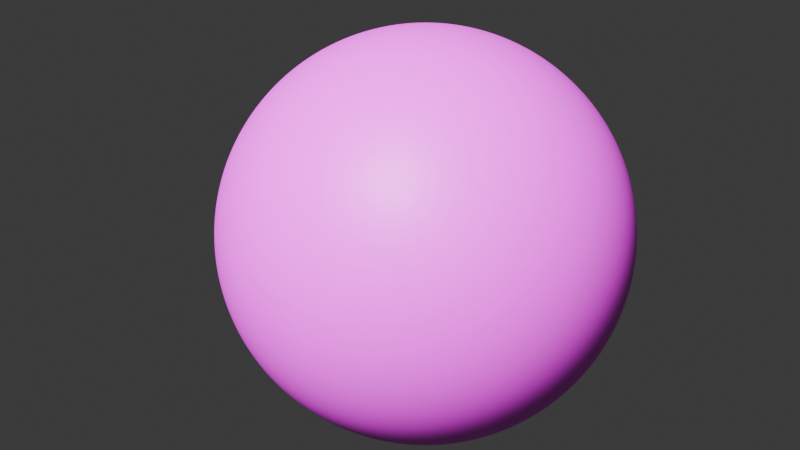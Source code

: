 # Source: 08-applying-texture-adding-image-texture.blend  (saved by Blender 4.1.24; exported with 4.5.12 LTS)
import bpy
from mathutils import Matrix  # noqa: F401  (used for matrix-valued properties, if any)

bpy.ops.wm.read_factory_settings(use_empty=True)
scene = bpy.context.scene
scene.name = 'Scene'

# ---- collections
col_collection = bpy.data.collections.new('Collection'); scene.collection.children.link(col_collection)

# ---- images (referenced by path relative to the original .blend; pixels are not part of the script)
import os
ASSET_DIR = os.environ.get("B2B_ASSET_DIR", "")  # directory of the original .blend (textures are referenced by path, not embedded)
HERE = os.path.dirname(os.path.abspath(__file__))  # packed textures are extracted next to this script under _unpacked/

def load_image(name, relpath, width, height, colorspace="sRGB"):
    """Load a texture the original file referenced (path relative to the .blend, or extracted next to this script)."""
    p = next((c for c in (os.path.join(HERE, relpath), os.path.join(ASSET_DIR, relpath)) if relpath and os.path.exists(c)), "")
    if p:
        img = bpy.data.images.load(p, check_existing=True)
        img.name = name
    else:  # same state as the original file: an image datablock whose file is absent (Cycles renders it pink)
        img = bpy.data.images.new(name, width, height)
        img.source = "FILE"
        img.filepath = "//" + (relpath or name)
    img.colorspace_settings.name = colorspace
    return img
img_worldcolour_jpg = load_image('worldColour.jpg', 'assets/worldColour.jpg', 1024, 1024, 'sRGB')

# ---- materials (node trees are filled in below, after node groups)
mat_material = bpy.data.materials.new('Material')

# ---- material node trees
mat_material.use_nodes = True; mat_material.node_tree.nodes.clear()
_N = mat_material.node_tree.nodes; _L = mat_material.node_tree.links
n0 = _N.new('ShaderNodeBsdfPrincipled'); n0.name = 'Principled BSDF'; n0.location = (10, 300)
n1 = _N.new('ShaderNodeOutputMaterial'); n1.name = 'Material Output'; n1.location = (300, 300)
n2 = _N.new('ShaderNodeTexImage'); n2.name = 'Image Texture'; n2.location = (-280, 275)
n2.image = img_worldcolour_jpg
_L.new(n0.outputs[0], n1.inputs[0])
_L.new(n2.outputs[0], n0.inputs[0])
n1.is_active_output = True

# ---- world
world_world = bpy.data.worlds.new('World'); scene.world = world_world
world_world.use_nodes = True; world_world.node_tree.nodes.clear()
_N = world_world.node_tree.nodes; _L = world_world.node_tree.links
n0 = _N.new('ShaderNodeOutputWorld'); n0.name = 'World Output'; n0.location = (300, 300)
n1 = _N.new('ShaderNodeBackground'); n1.name = 'Background'; n1.location = (10, 300)
n1.inputs[0].default_value = (0.05088, 0.05088, 0.05088, 1.0)
_L.new(n1.outputs[0], n0.inputs[0])
n0.is_active_output = True
world_world.color = (0.05088, 0.05088, 0.05088)
world_world.use_sun_shadow = False
world_world.sun_shadow_jitter_overblur = 0.0

# ---- cameras
cam_camera = bpy.data.cameras.new('Camera')
cam_camera.clip_end = 5e+04
cam_camera.ortho_scale = 7.314

# ---- lights
light_light = bpy.data.lights.new('Light', 'SUN')
light_light.transmission_factor = 0.0
light_light.angle = 0.1993
light_light.shadow_soft_size = 0.1
light_light.shadow_cascade_max_distance = 1000.0

# ---- meshes
me_plane_001 = bpy.data.meshes.new('Plane.001')
me_plane_001.from_pydata([(-1.0, -1.0, 0.0), (1.0, -1.0, 0.0), (-1.0, 1.0, 0.0), (1.0, 1.0, 0.0)], [], [(0, 1, 3, 2)])
me_plane_001.polygons.foreach_set('use_smooth', [True] * 1)
_uv = me_plane_001.uv_layers.new(name='UVMap')
_uv.uv.foreach_set('vector', [0.0, 0.0, 1.0, 0.0, 1.0, 1.0, 0.0, 1.0])
me_plane_001.materials.append(mat_material)
me_plane_001.update()

# ---- objects
ob_light = bpy.data.objects.new('Light', light_light)
ob_camera = bpy.data.objects.new('Camera', cam_camera)
ob_plane = bpy.data.objects.new('Plane', me_plane_001)
ob_empty = bpy.data.objects.new('Empty', None)
ob_empty_001 = bpy.data.objects.new('Empty.001', None)

# ---- transforms, parenting, visibility, modifiers, constraints
ob_light.location = (87.21, -7.306, 101.4)
ob_light.rotation_euler = (-1.045, -0.5198, 3.048)
ob_light.lock_rotations_4d = False
ob_light.empty_display_type = 'ARROWS'
ob_light.color = (0.0, 0.0, 0.0, 0.0)
ob_light.lineart.crease_threshold = 0.0
ob_camera.location = (298.9, -436.3, 9.126)
ob_camera.rotation_euler = (1.564, -7.155e-07, 0.5194)
ob_camera.lock_rotations_4d = False
ob_camera.empty_display_type = 'ARROWS'
ob_camera.color = (0.0, 0.0, 0.0, 0.0)
ob_camera.display_type = 'WIRE'
ob_camera.lineart.crease_threshold = 0.0
ob_plane.location = (0.0, 0.0, 0.0)
ob_plane.rotation_euler = (1.571, -0.0, 0.0)
ob_plane.scale = (360.0, 180.0, 1.0)
_m = ob_plane.modifiers.new('Subdivision', 'SUBSURF')
_m.subdivision_type = 'SIMPLE'
_m.levels = 6
_m.render_levels = 6
_m = ob_plane.modifiers.new('Subdivision.001', 'SUBSURF')
_m.levels = 5
_m.render_levels = 5
_m = ob_plane.modifiers.new('Displace', 'DISPLACE')
_m.strength = 5.0
_m = ob_plane.modifiers.new('SimpleDeform', 'SIMPLE_DEFORM')
_m.deform_method = 'BEND'
_m.origin = ob_empty
_m.factor = 3.142
_m.angle = 3.142
_m = ob_plane.modifiers.new('SimpleDeform.001', 'SIMPLE_DEFORM')
_m.deform_method = 'BEND'
_m.deform_axis = 'Z'
_m.origin = ob_empty_001
_m.factor = 6.283
_m.angle = 6.283
ob_empty.location = (0.0, 0.0, 0.0)
ob_empty_001.location = (0.0, 0.0, 0.0)

# ---- collection membership
col_collection.objects.link(ob_light)
col_collection.objects.link(ob_camera)
col_collection.objects.link(ob_plane)
col_collection.objects.link(ob_empty)
col_collection.objects.link(ob_empty_001)

# ---- scene / render settings (as saved in the file)
scene.camera = ob_camera
scene.frame_start = 1; scene.frame_end = 250; scene.frame_set(0)
scene.render.engine = 'CYCLES'
scene.cycles.samples = 1024
scene.cycles.sampling_pattern = 'TABULATED_SOBOL'
scene.eevee.ray_tracing_options.trace_max_roughness = 0.0
bpy.context.view_layer.update()
